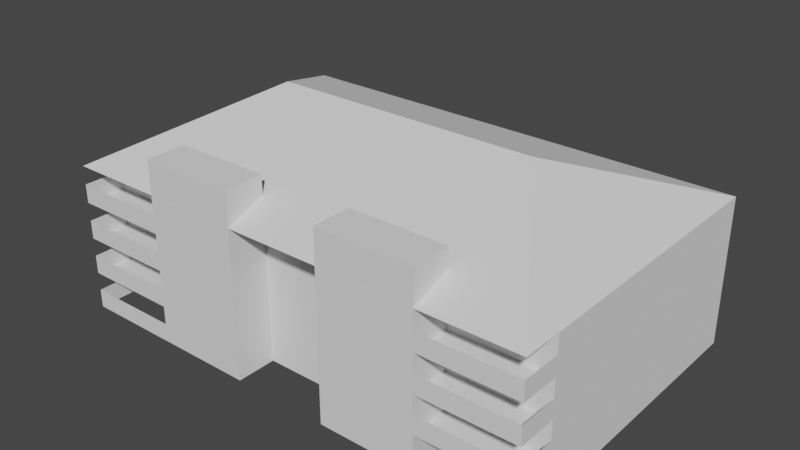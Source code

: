 # Source: NEW_Apartment.blend  (saved by Blender 3.6.11; exported with 4.5.12 LTS)
import bpy
from mathutils import Matrix  # noqa: F401  (used for matrix-valued properties, if any)

bpy.ops.wm.read_factory_settings(use_empty=True)
scene = bpy.context.scene
scene.name = 'Scene'

# ---- collections
col_collection = bpy.data.collections.new('Collection'); scene.collection.children.link(col_collection)

# ---- world
world_world = bpy.data.worlds.new('World'); scene.world = world_world
world_world.use_nodes = True; world_world.node_tree.nodes.clear()
_N = world_world.node_tree.nodes; _L = world_world.node_tree.links
n0 = _N.new('ShaderNodeOutputWorld'); n0.name = 'World Output'; n0.location = (300, 300)
n1 = _N.new('ShaderNodeBackground'); n1.name = 'Background'; n1.location = (10, 300)
n1.inputs[0].default_value = (0.05088, 0.05088, 0.05088, 1.0)
_L.new(n1.outputs[0], n0.inputs[0])
n0.is_active_output = True
world_world.color = (0.05088, 0.05088, 0.05088)
world_world.use_sun_shadow = False
world_world.sun_shadow_jitter_overblur = 0.0

# ---- meshes
me_cube = bpy.data.meshes.new('Cube')
me_cube.from_pydata([(-19.81, -1.147, -1.524), (-19.81, -1.147, 1.524), (-19.81, 21.71, -1.524), (-19.81, 21.71, 1.524), (19.81, -1.147, -1.524), (19.81, -1.147, 1.524), (19.81, 21.71, -1.524), (19.81, 21.71, 1.524), (-11.89, -1.147, -1.524), (-3.962, -1.147, -1.524), (3.962, -1.147, -1.524), (11.89, -1.147, -1.524), (11.89, -1.147, 1.524), (3.962, -1.147, 1.524), (-3.962, -1.147, 1.524), (-11.89, -1.147, 1.524), (-19.81, -4.424, -1.524), (-19.81, -4.424, 1.524), (19.81, -4.424, 1.524), (19.81, -4.424, -1.524), (11.89, -4.424, -1.524), (-11.89, -4.424, 1.524), (-11.89, -4.424, -1.524), (-3.962, -4.424, -1.524), (3.962, -4.424, -1.524), (11.89, -4.424, 1.524), (3.962, -4.424, 1.524), (-3.962, -4.424, 1.524), (-19.81, -4.424, -7.012e-09), (19.81, -4.424, -7.012e-09), (11.89, -4.424, -7.012e-09), (-11.89, -4.424, -7.012e-09), (-19.81, -1.147, -7.012e-09), (19.81, -1.147, -7.012e-09)], [(8, 9), (10, 11)], [(0, 32, 1, 3, 2), (2, 3, 7, 6), (6, 7, 5, 33, 4), (13, 10, 24, 26), (12, 13, 26, 25), (10, 13, 14, 9), (25, 30, 20, 11, 12), (31, 21, 15, 8, 22), (20, 30, 25, 26, 24), (23, 27, 21, 31, 22), (15, 21, 17, 1), (32, 0, 16, 28), (9, 14, 27, 23), (14, 15, 21, 27), (33, 29, 19, 4), (5, 18, 25, 12), (19, 29, 30, 20), (22, 31, 28, 16), (12, 11, 4, 33, 5), (8, 15, 1, 32, 0)])
_uv = me_cube.uv_layers.new(name='UVMap')
_uv.uv.foreach_set('vector', [0.945, 0.499, 0.9701, 0.499, 0.9952, 0.499, 0.9952, 0.8757, 0.945, 0.8757, 0.9355, 0.6577, 0.8852, 0.6577, 0.8852, 0.004768, 0.9355, 0.004768, 0.945, 0.004768, 0.9952, 0.004768, 0.9952, 0.3815, 0.9701, 0.3815, 0.945, 0.3815, 0.4307, 0.6673, 0.4809, 0.6673, 0.4809, 0.7213, 0.4307, 0.7213, 0.8217, 0.5271, 0.8217, 0.3965, 0.8757, 0.3965, 0.8757, 0.5271, 0.3016, 0.7978, 0.2514, 0.7978, 0.2514, 0.6673, 0.3016, 0.6673, 0.4904, 0.6673, 0.5155, 0.6673, 0.5406, 0.6673, 0.5406, 0.7213, 0.4904, 0.7213, 0.5753, 0.7213, 0.5502, 0.7213, 0.5502, 0.6673, 0.6004, 0.6673, 0.6004, 0.7213, 0.055, 0.7978, 0.02988, 0.7978, 0.004768, 0.7978, 0.004768, 0.6673, 0.055, 0.6673, 0.1148, 0.9284, 0.06453, 0.9284, 0.06453, 0.7978, 0.08965, 0.7978, 0.1148, 0.7978, 0.1783, 0.7978, 0.1243, 0.7978, 0.1243, 0.6673, 0.1783, 0.6673, 0.9701, 0.499, 0.945, 0.499, 0.945, 0.445, 0.9701, 0.445, 0.6602, 0.7213, 0.6099, 0.7213, 0.6099, 0.6673, 0.6602, 0.6673, 0.8217, 0.2659, 0.8217, 0.1354, 0.8757, 0.1354, 0.8757, 0.2659, 0.9701, 0.3815, 0.9701, 0.4355, 0.945, 0.4355, 0.945, 0.3815, 0.2418, 0.7978, 0.1878, 0.7978, 0.1878, 0.6673, 0.2418, 0.6673, 0.055, 0.9284, 0.02988, 0.9284, 0.02988, 0.7978, 0.055, 0.7978, 0.1148, 0.7978, 0.08965, 0.7978, 0.08965, 0.6673, 0.1148, 0.6673, 0.3111, 0.6673, 0.3614, 0.6673, 0.3614, 0.7978, 0.3362, 0.7978, 0.3111, 0.7978, 0.4211, 0.7978, 0.3709, 0.7978, 0.3709, 0.6673, 0.396, 0.6673, 0.4211, 0.6673])
me_cube.update()
me_cube_001 = bpy.data.meshes.new('Cube.001')
me_cube_001.from_pydata([(-19.81, -1.147, -1.524), (-19.81, -1.147, 1.524), (-19.81, 21.71, -1.524), (-19.81, 21.71, 1.524), (19.81, -1.147, -1.524), (19.81, -1.147, 1.524), (19.81, 21.71, -1.524), (19.81, 21.71, 1.524), (-11.89, -1.147, -1.524), (-3.962, -1.147, -1.524), (3.962, -1.147, -1.524), (11.89, -1.147, -1.524), (11.89, -1.147, 1.524), (3.962, -1.147, 1.524), (-3.962, -1.147, 1.524), (-11.89, -1.147, 1.524), (-19.81, -4.424, -1.524), (-19.81, -4.424, 1.524), (19.81, -4.424, 1.524), (19.81, -4.424, -1.524), (11.89, -4.424, -1.524), (-11.89, -4.424, 1.524), (-11.89, -4.424, -1.524), (-3.962, -4.424, -1.524), (3.962, -4.424, -1.524), (11.89, -4.424, 1.524), (3.962, -4.424, 1.524), (-3.962, -4.424, 1.524), (-19.81, -4.424, -2.384e-07), (19.81, -4.424, -2.384e-07), (11.89, -4.424, -2.384e-07), (-11.89, -4.424, -2.384e-07), (-19.81, -1.147, -2.384e-07), (19.81, -1.147, -2.384e-07)], [(8, 9), (10, 11), (12, 13), (14, 15)], [(0, 32, 1, 3, 2), (2, 3, 7, 6), (6, 7, 5, 33, 4), (13, 10, 24, 26), (10, 13, 14, 9), (25, 30, 20, 11, 12), (31, 21, 15, 8, 22), (20, 30, 25, 26, 24), (23, 27, 21, 31, 22), (15, 21, 17, 1), (32, 0, 16, 28), (9, 14, 27, 23), (33, 29, 19, 4), (5, 18, 25, 12), (19, 29, 30, 20), (22, 31, 28, 16), (12, 11, 4, 33, 5), (8, 15, 1, 32, 0)])
_uv = me_cube_001.uv_layers.new(name='UVMap')
_uv.uv.foreach_set('vector', [0.9952, 0.8217, 0.9701, 0.8217, 0.945, 0.8217, 0.945, 0.445, 0.9952, 0.445, 0.9355, 0.6577, 0.8852, 0.6577, 0.8852, 0.004768, 0.9355, 0.004768, 0.945, 0.004768, 0.9952, 0.004768, 0.9952, 0.3815, 0.9701, 0.3815, 0.945, 0.3815, 0.5502, 0.6673, 0.6004, 0.6673, 0.6004, 0.7213, 0.5502, 0.7213, 0.3016, 0.7978, 0.2514, 0.7978, 0.2514, 0.6673, 0.3016, 0.6673, 0.4307, 0.6673, 0.4558, 0.6673, 0.4809, 0.6673, 0.4809, 0.7213, 0.4307, 0.7213, 0.5155, 0.7213, 0.4904, 0.7213, 0.4904, 0.6673, 0.5406, 0.6673, 0.5406, 0.7213, 0.055, 0.7978, 0.02988, 0.7978, 0.004768, 0.7978, 0.004768, 0.6673, 0.055, 0.6673, 0.1148, 0.9284, 0.06453, 0.9284, 0.06453, 0.7978, 0.08965, 0.7978, 0.1148, 0.7978, 0.1783, 0.7978, 0.1243, 0.7978, 0.1243, 0.6673, 0.1783, 0.6673, 0.9701, 0.8217, 0.9952, 0.8217, 0.9952, 0.8757, 0.9701, 0.8757, 0.6602, 0.7213, 0.6099, 0.7213, 0.6099, 0.6673, 0.6602, 0.6673, 0.9701, 0.3815, 0.9701, 0.4355, 0.945, 0.4355, 0.945, 0.3815, 0.2418, 0.7978, 0.1878, 0.7978, 0.1878, 0.6673, 0.2418, 0.6673, 0.055, 0.9284, 0.02988, 0.9284, 0.02988, 0.7978, 0.055, 0.7978, 0.1148, 0.7978, 0.08965, 0.7978, 0.08965, 0.6673, 0.1148, 0.6673, 0.3111, 0.6673, 0.3614, 0.6673, 0.3614, 0.7978, 0.3362, 0.7978, 0.3111, 0.7978, 0.4211, 0.7978, 0.3709, 0.7978, 0.3709, 0.6673, 0.396, 0.6673, 0.4211, 0.6673])
me_cube_001.update()
me_cube_002 = bpy.data.meshes.new('Cube.002')
me_cube_002.from_pydata([(-19.81, -1.147, -1.524), (-19.81, -1.147, 1.524), (-19.81, 21.71, -1.524), (-19.81, 21.71, 1.524), (19.81, -1.147, -1.524), (19.81, -1.147, 1.524), (19.81, 21.71, -1.524), (19.81, 21.71, 1.524), (-11.89, -1.147, -1.524), (-3.962, -1.147, -1.524), (3.962, -1.147, -1.524), (11.89, -1.147, -1.524), (11.89, -1.147, 1.524), (3.962, -1.147, 1.524), (-3.962, -1.147, 1.524), (-11.89, -1.147, 1.524), (-19.81, -4.424, -1.524), (-19.81, -4.424, 1.524), (19.81, -4.424, 1.524), (19.81, -4.424, -1.524), (11.89, -4.424, -1.524), (-11.89, -4.424, 1.524), (-11.89, -4.424, -1.524), (-3.962, -4.424, -1.524), (3.962, -4.424, -1.524), (11.89, -4.424, 1.524), (3.962, -4.424, 1.524), (-3.962, -4.424, 1.524), (-19.81, -4.424, -1.431e-06), (19.81, -4.424, -1.431e-06), (11.89, -4.424, -1.431e-06), (-11.89, -4.424, -1.431e-06), (-19.81, -1.147, -1.431e-06), (19.81, -1.147, -1.431e-06)], [(8, 9), (10, 11)], [(0, 32, 1, 3, 2), (2, 3, 7, 6), (6, 7, 5, 33, 4), (13, 10, 24, 26), (7, 3, 1, 15, 14, 13, 12, 5), (12, 13, 26, 25), (10, 13, 14, 9), (25, 30, 20, 11, 12), (31, 21, 15, 8, 22), (20, 30, 25, 26, 24), (23, 27, 21, 31, 22), (15, 21, 17, 1), (32, 0, 16, 28), (9, 14, 27, 23), (14, 15, 21, 27), (33, 29, 19, 4), (5, 18, 25, 12), (19, 29, 30, 20), (22, 31, 28, 16), (12, 11, 4, 33, 5), (8, 15, 1, 32, 0)])
_uv = me_cube_002.uv_layers.new(name='UVMap')
_uv.uv.foreach_set('vector', [0.945, 0.499, 0.9701, 0.499, 0.9952, 0.499, 0.9952, 0.8757, 0.945, 0.8757, 0.9355, 0.6577, 0.8852, 0.6577, 0.8852, 0.004768, 0.9355, 0.004768, 0.945, 0.004768, 0.9952, 0.004768, 0.9952, 0.3815, 0.9701, 0.3815, 0.945, 0.3815, 0.4307, 0.6673, 0.4809, 0.6673, 0.4809, 0.7213, 0.4307, 0.7213, 0.445, 0.6577, 0.445, 0.004768, 0.8217, 0.004768, 0.8217, 0.1354, 0.8217, 0.2659, 0.8217, 0.3965, 0.8217, 0.5271, 0.8217, 0.6577, 0.8217, 0.5271, 0.8217, 0.3965, 0.8757, 0.3965, 0.8757, 0.5271, 0.3016, 0.7978, 0.2514, 0.7978, 0.2514, 0.6673, 0.3016, 0.6673, 0.4904, 0.6673, 0.5155, 0.6673, 0.5406, 0.6673, 0.5406, 0.7213, 0.4904, 0.7213, 0.5753, 0.7213, 0.5502, 0.7213, 0.5502, 0.6673, 0.6004, 0.6673, 0.6004, 0.7213, 0.055, 0.7978, 0.02988, 0.7978, 0.004768, 0.7978, 0.004768, 0.6673, 0.055, 0.6673, 0.1148, 0.9284, 0.06453, 0.9284, 0.06453, 0.7978, 0.08965, 0.7978, 0.1148, 0.7978, 0.1783, 0.7978, 0.1243, 0.7978, 0.1243, 0.6673, 0.1783, 0.6673, 0.9701, 0.499, 0.945, 0.499, 0.945, 0.445, 0.9701, 0.445, 0.6602, 0.7213, 0.6099, 0.7213, 0.6099, 0.6673, 0.6602, 0.6673, 0.8217, 0.2659, 0.8217, 0.1354, 0.8757, 0.1354, 0.8757, 0.2659, 0.9701, 0.3815, 0.9701, 0.4355, 0.945, 0.4355, 0.945, 0.3815, 0.2418, 0.7978, 0.1878, 0.7978, 0.1878, 0.6673, 0.2418, 0.6673, 0.055, 0.9284, 0.02988, 0.9284, 0.02988, 0.7978, 0.055, 0.7978, 0.1148, 0.7978, 0.08965, 0.7978, 0.08965, 0.6673, 0.1148, 0.6673, 0.3111, 0.6673, 0.3614, 0.6673, 0.3614, 0.7978, 0.3362, 0.7978, 0.3111, 0.7978, 0.4211, 0.7978, 0.3709, 0.7978, 0.3709, 0.6673, 0.396, 0.6673, 0.4211, 0.6673])
me_cube_002.update()
me_cube_003 = bpy.data.meshes.new('Cube.003')
me_cube_003.from_pydata([(-19.81, -0.6167, -2.345), (-19.81, -0.6167, 0.7031), (-19.81, 22.24, -2.345), (-19.81, 22.24, 0.7031), (19.81, -0.6167, -2.345), (19.81, -0.6167, 0.7031), (19.81, 22.24, -2.345), (19.81, 22.24, 0.7031), (-11.89, -0.6167, -2.345), (-3.962, -0.6167, -2.345), (3.962, -0.6167, -2.345), (11.89, -0.6167, -2.345), (11.89, -0.6167, 0.7031), (3.962, -0.6167, 0.7031), (-3.962, -0.6167, 0.7031), (-11.89, -0.6167, 0.7031), (-19.81, -3.894, -2.345), (-19.81, -3.894, 0.7031), (19.81, -3.894, 0.7031), (19.81, -3.894, -2.345), (11.89, -3.894, -2.345), (-11.89, -3.894, 0.7031), (-11.89, -3.894, -2.345), (-3.962, -3.894, -2.345), (3.962, -3.894, -2.345), (11.89, -3.894, 0.7031), (3.962, -3.894, 0.7031), (-3.962, -3.894, 0.7031), (-19.81, -3.894, -0.8209), (19.81, -3.894, -0.8209), (11.89, -3.894, -0.8209), (-11.89, -3.894, -0.8209), (-19.81, -0.6167, -0.8209), (19.81, -0.6167, -0.8209), (11.89, -0.6167, 3.489), (3.962, -0.6167, 3.489), (-3.962, -0.6167, 3.489), (-11.89, -0.6167, 3.489), (11.89, -3.894, 3.489), (3.962, -3.894, 3.489), (-3.962, -3.894, 3.489), (-11.89, -3.894, 3.489)], [(8, 9), (10, 11), (21, 17), (18, 25), (1, 17), (5, 18)], [(0, 32, 1, 3, 2), (2, 3, 7, 6), (6, 7, 5, 33, 4), (13, 10, 24, 26), (7, 3, 1, 15, 14, 13, 12, 5), (26, 25, 38, 39), (10, 13, 14, 9), (25, 30, 20, 11, 12), (31, 21, 15, 8, 22), (20, 30, 25, 26, 24), (23, 27, 21, 31, 22), (32, 0, 16, 28), (9, 14, 27, 23), (13, 26, 39, 35), (33, 29, 19, 4), (19, 29, 30, 20), (22, 31, 28, 16), (12, 11, 4, 33, 5), (8, 15, 1, 32, 0), (34, 35, 39, 38), (36, 37, 41, 40), (25, 12, 34, 38), (27, 14, 36, 40), (15, 21, 41, 37), (21, 27, 40, 41)])
_uv = me_cube_003.uv_layers.new(name='UVMap')
_uv.uv.foreach_set('vector', [0.9414, 0.5263, 0.9677, 0.5263, 0.994, 0.5263, 0.994, 0.9215, 0.9414, 0.9215, 0.9294, 0.6909, 0.8767, 0.6909, 0.8767, 0.005959, 0.9294, 0.005959, 0.9414, 0.005959, 0.994, 0.005959, 0.994, 0.4011, 0.9677, 0.4011, 0.9414, 0.4011, 0.8763, 0.751, 0.8763, 0.8037, 0.8197, 0.8037, 0.8197, 0.751, 0.8648, 0.005959, 0.8648, 0.6909, 0.4697, 0.6909, 0.4697, 0.5539, 0.4697, 0.4169, 0.4697, 0.2799, 0.4697, 0.1429, 0.4697, 0.005959, 0.05412, 0.7028, 0.05412, 0.8398, 0.005959, 0.8398, 0.005959, 0.7028, 0.5584, 0.8398, 0.5057, 0.8398, 0.5057, 0.7028, 0.5584, 0.7028, 0.8763, 0.8637, 0.8763, 0.8901, 0.8763, 0.9164, 0.8197, 0.9164, 0.8197, 0.8637, 0.2315, 0.9262, 0.2315, 0.8999, 0.2881, 0.8999, 0.2881, 0.9526, 0.2315, 0.9526, 0.1068, 0.8398, 0.08046, 0.8398, 0.05412, 0.8398, 0.05412, 0.7028, 0.1068, 0.7028, 0.2196, 0.9768, 0.1669, 0.9768, 0.1669, 0.8398, 0.1932, 0.8398, 0.2196, 0.8398, 0.9677, 0.5263, 0.9414, 0.5263, 0.9414, 0.4697, 0.9677, 0.4697, 0.3, 0.9526, 0.3, 0.8999, 0.3567, 0.8999, 0.3567, 0.9526, 0.8763, 0.751, 0.8197, 0.751, 0.8197, 0.7028, 0.8763, 0.7028, 0.9677, 0.4011, 0.9677, 0.4578, 0.9414, 0.4578, 0.9414, 0.4011, 0.1068, 0.9768, 0.08046, 0.9768, 0.08046, 0.8398, 0.1068, 0.8398, 0.2196, 0.8398, 0.1932, 0.8398, 0.1932, 0.7028, 0.2196, 0.7028, 0.5703, 0.7028, 0.623, 0.7028, 0.623, 0.8398, 0.5967, 0.8398, 0.5703, 0.8398, 0.6876, 0.8398, 0.6349, 0.8398, 0.6349, 0.7028, 0.6613, 0.7028, 0.6876, 0.7028, 0.4253, 0.7028, 0.4253, 0.8398, 0.3686, 0.8398, 0.3686, 0.7028, 0.4938, 0.7028, 0.4938, 0.8398, 0.4372, 0.8398, 0.4372, 0.7028, 0.8763, 0.8637, 0.8197, 0.8637, 0.8197, 0.8156, 0.8763, 0.8156, 0.3567, 0.8999, 0.3, 0.8999, 0.3, 0.8517, 0.3567, 0.8517, 0.2881, 0.8999, 0.2315, 0.8999, 0.2315, 0.8517, 0.2881, 0.8517, 0.1669, 0.8398, 0.1669, 0.9768, 0.1187, 0.9768, 0.1187, 0.8398])
me_cube_003.update()
me_cube_004 = bpy.data.meshes.new('Cube.004')
me_cube_004.from_pydata([(-19.81, -13.07, -1.673), (-19.81, 13.07, -1.673), (-11.11, -2.384e-07, 3.346), (19.81, -13.07, -1.673), (19.81, 13.07, -1.673), (11.11, -2.384e-07, 3.346)], [], [(0, 2, 1), (1, 2, 5, 4), (4, 5, 3), (3, 5, 2, 0), (1, 4, 3, 0)])
_uv = me_cube_004.uv_layers.new(name='UVMap')
_uv.uv.foreach_set('vector', [0.9975, 0.002479, 0.7233, 0.1729, 0.5195, 0.002479, 0.5195, 0.002479, 0.7233, 0.1729, 0.7233, 0.6084, 0.5195, 0.7788, 0.5195, 0.7788, 0.7233, 0.6084, 0.9975, 0.7788, 0.9975, 0.7788, 0.7233, 0.6084, 0.7233, 0.1729, 0.9975, 0.002479, 0.5145, 0.002479, 0.5145, 0.7788, 0.002479, 0.7788, 0.002479, 0.002479])
me_cube_004.update()

# ---- objects
ob_floor1 = bpy.data.objects.new('Floor1', me_cube)
ob_floor1_001 = bpy.data.objects.new('Floor1.001', me_cube_001)
ob_floor1_002 = bpy.data.objects.new('Floor1.002', me_cube_002)
ob_floor1_003 = bpy.data.objects.new('Floor1.003', me_cube_003)
ob_roof = bpy.data.objects.new('Roof', me_cube_004)

# ---- transforms, parenting, visibility, modifiers, constraints
ob_floor1.location = (0.0, -10.28, 7.012e-09)
ob_floor1_001.location = (0.0, -10.28, 3.048)
ob_floor1_002.location = (0.0, -10.28, 6.096)
ob_floor1_003.location = (0.0, -10.81, 9.965)
ob_roof.location = (-3.179e-07, -1.638, 12.34)

# ---- collection membership
col_collection.objects.link(ob_floor1)
col_collection.objects.link(ob_floor1_001)
col_collection.objects.link(ob_floor1_002)
col_collection.objects.link(ob_floor1_003)
col_collection.objects.link(ob_roof)

# ---- scene / render settings (as saved in the file)
scene.frame_start = 1; scene.frame_end = 250; scene.frame_set(1)
scene.render.engine = 'BLENDER_EEVEE_NEXT'
scene.cycles.sampling_pattern = 'TABULATED_SOBOL'
scene.view_settings.view_transform = 'Filmic'
bpy.context.view_layer.update()

# ---- added for rendering (the .blend has no active camera and no usable light): camera, sun
cam_auto = bpy.data.cameras.new('AutoCamera')
cam_auto.lens = 50.0
cam_auto.sensor_width = 36.0
cam_auto.clip_end = 1000.0
ob_auto_camera = bpy.data.objects.new('AutoCamera', cam_auto)
scene.collection.objects.link(ob_auto_camera)
ob_auto_camera.location = (46.7164, -57.6981, 44.4548)
ob_auto_camera.rotation_euler = (1.09748, -7.21219e-08, 0.694738)
scene.camera = ob_auto_camera
light_auto_sun = bpy.data.lights.new('AutoSun', 'SUN')
light_auto_sun.energy = 3.0
light_auto_sun.angle = 0.0523599
ob_auto_sun = bpy.data.objects.new('AutoSun', light_auto_sun)
scene.collection.objects.link(ob_auto_sun)
ob_auto_sun.rotation_euler = (0.872665, 0.174533, 0.523599)
bpy.context.view_layer.update()
